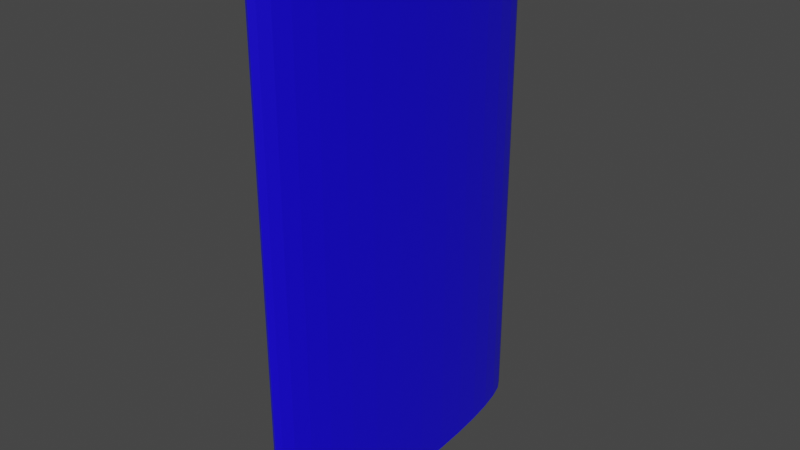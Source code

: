 # Source: Smartfone.blend  (saved by Blender 3.0.42; exported with 4.5.12 LTS)
import bpy
from mathutils import Matrix  # noqa: F401  (used for matrix-valued properties, if any)

bpy.ops.wm.read_factory_settings(use_empty=True)
scene = bpy.context.scene
scene.name = 'Scene'

# ---- collections
col_collection = bpy.data.collections.new('Collection'); scene.collection.children.link(col_collection)

# ---- materials (node trees are filled in below, after node groups)
mat_smartfonematerial = bpy.data.materials.new('SmartfoneMaterial')
mat_smartfonematerial.alpha_threshold = 0.0
mat_smartfonematerial.use_transparent_shadow = False
mat_smartfonematerial.line_color = (0.0, 0.0, 0.0, 1.0)

# ---- material node trees
mat_smartfonematerial.use_nodes = True; mat_smartfonematerial.node_tree.nodes.clear()
_N = mat_smartfonematerial.node_tree.nodes; _L = mat_smartfonematerial.node_tree.links
n0 = _N.new('ShaderNodeOutputMaterial'); n0.name = 'Material Output'; n0.location = (300, 300)
n1 = _N.new('ShaderNodeBsdfPrincipled'); n1.name = 'Principled BSDF'; n1.location = (10, 300)
n1.distribution = 'GGX'
n1.subsurface_method = 'RANDOM_WALK_SKIN'
n1.inputs[0].default_value = (0.007397, 0.0, 0.8, 1.0)
n1.inputs[2].default_value = 0.4
n1.inputs[3].default_value = 1.45
n1.inputs[27].default_value = (0.0, 0.0, 0.0, 1.0)
n1.inputs[28].default_value = 1.0
_L.new(n1.outputs[0], n0.inputs[0])
n0.is_active_output = True

# ---- world
world_world = bpy.data.worlds.new('World'); scene.world = world_world
world_world.use_nodes = True; world_world.node_tree.nodes.clear()
_N = world_world.node_tree.nodes; _L = world_world.node_tree.links
n0 = _N.new('ShaderNodeOutputWorld'); n0.name = 'World Output'; n0.location = (300, 300)
n1 = _N.new('ShaderNodeBackground'); n1.name = 'Background'; n1.location = (10, 300)
n1.inputs[0].default_value = (0.05088, 0.05088, 0.05088, 1.0)
_L.new(n1.outputs[0], n0.inputs[0])
n0.is_active_output = True
world_world.color = (0.05088, 0.05088, 0.05088)
world_world.use_sun_shadow = False
world_world.sun_shadow_jitter_overblur = 0.0

# ---- meshes
me_cylinder = bpy.data.meshes.new('Cylinder')
me_cylinder.from_pydata([(5.707e-08, 1.0, 0.01342), (5.707e-08, 1.0, 3.091), (0.03244, 0.9808, 0.01342), (0.03244, 0.9808, 3.091), (0.06363, 0.9239, 0.01342), (0.06363, 0.9239, 3.091), (0.09237, 0.8315, 0.01342), (0.09237, 0.8315, 3.091), (0.1176, 0.7071, 0.01342), (0.1176, 0.7071, 3.091), (0.1382, 0.5556, 0.01342), (0.1382, 0.5556, 3.091), (0.1536, 0.3827, 0.01342), (0.1536, 0.3827, 3.091), (0.1631, 0.1951, 0.01342), (0.1631, 0.1951, 3.091), (0.1663, -4.371e-08, 0.01342), (0.1663, -4.371e-08, 3.091), (0.1631, -0.1951, 0.01342), (0.1631, -0.1951, 3.091), (0.1536, -0.3827, 0.01342), (0.1536, -0.3827, 3.091), (0.1382, -0.5556, 0.01342), (0.1382, -0.5556, 3.091), (0.1176, -0.7071, 0.01342), (0.1176, -0.7071, 3.091), (0.09237, -0.8315, 0.01342), (0.09237, -0.8315, 3.091), (0.06363, -0.9239, 0.01342), (0.06363, -0.9239, 3.091), (0.03244, -0.9808, 0.01342), (0.03244, -0.9808, 3.091), (4.254e-08, -1.0, 0.01342), (4.254e-08, -1.0, 3.091), (-0.03244, -0.9808, 0.01342), (-0.03244, -0.9808, 3.091), (-0.06363, -0.9239, 0.01342), (-0.06363, -0.9239, 3.091), (-0.09237, -0.8315, 0.01342), (-0.09237, -0.8315, 3.091), (-0.1176, -0.7071, 0.01342), (-0.1176, -0.7071, 3.091), (-0.1382, -0.5556, 0.01342), (-0.1382, -0.5556, 3.091), (-0.1536, -0.3827, 0.01342), (-0.1536, -0.3827, 3.091), (-0.1631, -0.1951, 0.01342), (-0.1631, -0.1951, 3.091), (-0.1663, 1.192e-08, 0.01342), (-0.1663, 1.192e-08, 3.091), (-0.1631, 0.1951, 0.01342), (-0.1631, 0.1951, 3.091), (-0.1536, 0.3827, 0.01342), (-0.1536, 0.3827, 3.091), (-0.1382, 0.5556, 0.01342), (-0.1382, 0.5556, 3.091), (-0.1176, 0.7071, 0.01342), (-0.1176, 0.7071, 3.091), (-0.09237, 0.8315, 0.01342), (-0.09237, 0.8315, 3.091), (-0.06363, 0.9239, 0.01342), (-0.06363, 0.9239, 3.091), (-0.03244, 0.9808, 0.01342), (-0.03244, 0.9808, 3.091)], [], [(0, 1, 3, 2), (2, 3, 5, 4), (4, 5, 7, 6), (6, 7, 9, 8), (8, 9, 11, 10), (10, 11, 13, 12), (12, 13, 15, 14), (14, 15, 17, 16), (16, 17, 19, 18), (18, 19, 21, 20), (20, 21, 23, 22), (22, 23, 25, 24), (24, 25, 27, 26), (26, 27, 29, 28), (28, 29, 31, 30), (30, 31, 33, 32), (32, 33, 35, 34), (34, 35, 37, 36), (36, 37, 39, 38), (38, 39, 41, 40), (40, 41, 43, 42), (42, 43, 45, 44), (44, 45, 47, 46), (46, 47, 49, 48), (48, 49, 51, 50), (50, 51, 53, 52), (52, 53, 55, 54), (54, 55, 57, 56), (56, 57, 59, 58), (58, 59, 61, 60), (3, 1, 63, 61, 59, 57, 55, 53, 51, 49, 47, 45, 43, 41, 39, 37, 35, 33, 31, 29, 27, 25, 23, 21, 19, 17, 15, 13, 11, 9, 7, 5), (60, 61, 63, 62), (62, 63, 1, 0), (0, 2, 4, 6, 8, 10, 12, 14, 16, 18, 20, 22, 24, 26, 28, 30, 32, 34, 36, 38, 40, 42, 44, 46, 48, 50, 52, 54, 56, 58, 60, 62)])
_uv = me_cylinder.uv_layers.new(name='UVMap')
_uv.uv.foreach_set('vector', [1.0, 0.5, 1.0, 1.0, 0.9688, 1.0, 0.9688, 0.5, 0.9688, 0.5, 0.9688, 1.0, 0.9375, 1.0, 0.9375, 0.5, 0.9375, 0.5, 0.9375, 1.0, 0.9062, 1.0, 0.9062, 0.5, 0.9062, 0.5, 0.9062, 1.0, 0.875, 1.0, 0.875, 0.5, 0.875, 0.5, 0.875, 1.0, 0.8438, 1.0, 0.8438, 0.5, 0.8438, 0.5, 0.8438, 1.0, 0.8125, 1.0, 0.8125, 0.5, 0.8125, 0.5, 0.8125, 1.0, 0.7812, 1.0, 0.7812, 0.5, 0.7812, 0.5, 0.7812, 1.0, 0.75, 1.0, 0.75, 0.5, 0.75, 0.5, 0.75, 1.0, 0.7188, 1.0, 0.7188, 0.5, 0.7188, 0.5, 0.7188, 1.0, 0.6875, 1.0, 0.6875, 0.5, 0.6875, 0.5, 0.6875, 1.0, 0.6562, 1.0, 0.6562, 0.5, 0.6562, 0.5, 0.6562, 1.0, 0.625, 1.0, 0.625, 0.5, 0.625, 0.5, 0.625, 1.0, 0.5938, 1.0, 0.5938, 0.5, 0.5938, 0.5, 0.5938, 1.0, 0.5625, 1.0, 0.5625, 0.5, 0.5625, 0.5, 0.5625, 1.0, 0.5312, 1.0, 0.5312, 0.5, 0.5312, 0.5, 0.5312, 1.0, 0.5, 1.0, 0.5, 0.5, 0.5, 0.5, 0.5, 1.0, 0.4688, 1.0, 0.4688, 0.5, 0.4688, 0.5, 0.4688, 1.0, 0.4375, 1.0, 0.4375, 0.5, 0.4375, 0.5, 0.4375, 1.0, 0.4062, 1.0, 0.4062, 0.5, 0.4062, 0.5, 0.4062, 1.0, 0.375, 1.0, 0.375, 0.5, 0.375, 0.5, 0.375, 1.0, 0.3438, 1.0, 0.3438, 0.5, 0.3438, 0.5, 0.3438, 1.0, 0.3125, 1.0, 0.3125, 0.5, 0.3125, 0.5, 0.3125, 1.0, 0.2812, 1.0, 0.2812, 0.5, 0.2812, 0.5, 0.2812, 1.0, 0.25, 1.0, 0.25, 0.5, 0.25, 0.5, 0.25, 1.0, 0.2188, 1.0, 0.2188, 0.5, 0.2188, 0.5, 0.2188, 1.0, 0.1875, 1.0, 0.1875, 0.5, 0.1875, 0.5, 0.1875, 1.0, 0.1562, 1.0, 0.1562, 0.5, 0.1562, 0.5, 0.1562, 1.0, 0.125, 1.0, 0.125, 0.5, 0.125, 0.5, 0.125, 1.0, 0.09375, 1.0, 0.09375, 0.5, 0.09375, 0.5, 0.09375, 1.0, 0.0625, 1.0, 0.0625, 0.5, 0.2968, 0.4854, 0.25, 0.49, 0.2032, 0.4854, 0.1582, 0.4717, 0.1167, 0.4496, 0.08029, 0.4197, 0.05045, 0.3833, 0.02827, 0.3418, 0.01461, 0.2968, 0.01, 0.25, 0.01461, 0.2032, 0.02827, 0.1582, 0.05045, 0.1167, 0.08029, 0.08029, 0.1167, 0.05045, 0.1582, 0.02827, 0.2032, 0.01461, 0.25, 0.01, 0.2968, 0.01461, 0.3418, 0.02827, 0.3833, 0.05045, 0.4197, 0.08029, 0.4496, 0.1167, 0.4717, 0.1582, 0.4854, 0.2032, 0.49, 0.25, 0.4854, 0.2968, 0.4717, 0.3418, 0.4496, 0.3833, 0.4197, 0.4197, 0.3833, 0.4496, 0.3418, 0.4717, 0.0625, 0.5, 0.0625, 1.0, 0.03125, 1.0, 0.03125, 0.5, 0.03125, 0.5, 0.03125, 1.0, 0.0, 1.0, 0.0, 0.5, 0.75, 0.49, 0.7968, 0.4854, 0.8418, 0.4717, 0.8833, 0.4496, 0.9197, 0.4197, 0.9496, 0.3833, 0.9717, 0.3418, 0.9854, 0.2968, 0.99, 0.25, 0.9854, 0.2032, 0.9717, 0.1582, 0.9496, 0.1167, 0.9197, 0.08029, 0.8833, 0.05045, 0.8418, 0.02827, 0.7968, 0.01461, 0.75, 0.01, 0.7032, 0.01461, 0.6582, 0.02827, 0.6167, 0.05045, 0.5803, 0.08029, 0.5504, 0.1167, 0.5283, 0.1582, 0.5146, 0.2032, 0.51, 0.25, 0.5146, 0.2968, 0.5283, 0.3418, 0.5504, 0.3833, 0.5803, 0.4197, 0.6167, 0.4496, 0.6582, 0.4717, 0.7032, 0.4854])
me_cylinder.materials.append(mat_smartfonematerial)
me_cylinder.use_remesh_fix_poles = True
me_cylinder.use_remesh_preserve_attributes = False
me_cylinder.update()

# ---- objects
ob_smartfone = bpy.data.objects.new('Smartfone', me_cylinder)

# ---- transforms, parenting, visibility, modifiers, constraints
ob_smartfone.location = (0.0, 0.0, 0.0)

# ---- collection membership
col_collection.objects.link(ob_smartfone)

# ---- scene / render settings (as saved in the file)
scene.frame_start = 1; scene.frame_end = 250; scene.frame_set(1)
scene.render.engine = 'BLENDER_EEVEE_NEXT'
scene.cycles.sampling_pattern = 'TABULATED_SOBOL'
scene.cycles.use_light_tree = False
scene.view_settings.view_transform = 'Filmic'
bpy.context.view_layer.update()

# ---- added for rendering (the .blend has no active camera and no usable light): camera, sun
cam_auto = bpy.data.cameras.new('AutoCamera')
cam_auto.lens = 50.0
cam_auto.sensor_width = 36.0
cam_auto.clip_end = 1000.0
ob_auto_camera = bpy.data.objects.new('AutoCamera', cam_auto)
scene.collection.objects.link(ob_auto_camera)
ob_auto_camera.location = (3.40952, -4.09142, 4.27964)
ob_auto_camera.rotation_euler = (1.09748, -7.21219e-08, 0.694738)
scene.camera = ob_auto_camera
light_auto_sun = bpy.data.lights.new('AutoSun', 'SUN')
light_auto_sun.energy = 3.0
light_auto_sun.angle = 0.0523599
ob_auto_sun = bpy.data.objects.new('AutoSun', light_auto_sun)
scene.collection.objects.link(ob_auto_sun)
ob_auto_sun.rotation_euler = (0.872665, 0.174533, 0.523599)
bpy.context.view_layer.update()
